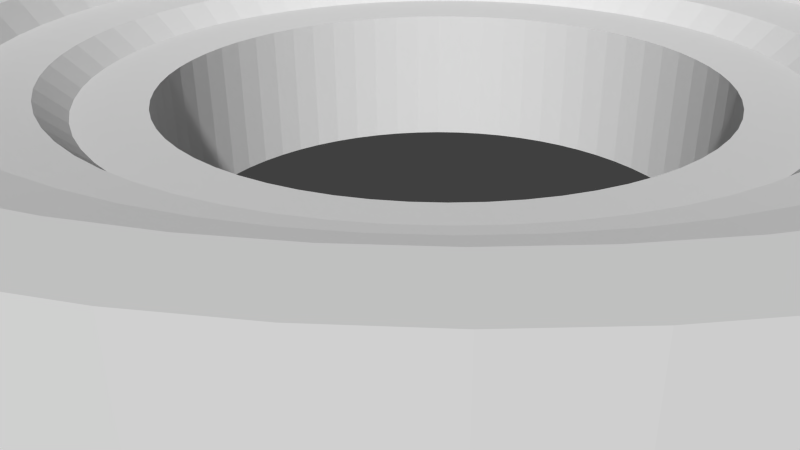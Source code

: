 # Source: Arena.blend  (saved by Blender 2.76.0; exported with 4.5.12 LTS)
import bpy
from mathutils import Matrix  # noqa: F401  (used for matrix-valued properties, if any)

bpy.ops.wm.read_factory_settings(use_empty=True)
scene = bpy.context.scene
scene.name = 'Scene'

# ---- collections
col_collection_1 = bpy.data.collections.new('Collection 1'); scene.collection.children.link(col_collection_1)

# ---- materials (node trees are filled in below, after node groups)
mat_material_001 = bpy.data.materials.new('Material.001')
mat_material_001.alpha_threshold = 0.0
mat_material_001.use_transparent_shadow = False
mat_material_001.roughness = 0.5

# ---- material node trees

# ---- world
world_world = bpy.data.worlds.new('World'); scene.world = world_world
world_world.color = (0.05088, 0.05088, 0.05088)
world_world.use_sun_shadow = False
world_world.sun_shadow_jitter_overblur = 0.0
world_world.cycles.sampling_method = 'MANUAL'
world_world.cycles.sample_map_resolution = 256

# ---- cameras
cam_camera = bpy.data.cameras.new('Camera')
cam_camera.clip_end = 100.0
cam_camera.lens = 35.0
cam_camera.sensor_width = 32.0
cam_camera.sensor_height = 18.0
cam_camera.ortho_scale = 7.314
cam_camera.dof.focus_distance = 0.0
cam_camera.dof.aperture_fstop = 128.0

# ---- meshes
me_circle_001 = bpy.data.meshes.new('Circle.001')
me_circle_001.from_pydata([(0.0, 1.0, 0.0), (-0.09802, 0.9952, 0.0), (-0.1951, 0.9808, 0.0), (-0.2903, 0.9569, 0.0), (-0.3827, 0.9239, 0.0), (-0.4714, 0.8819, 0.0), (-0.5556, 0.8315, 0.0), (-0.6344, 0.773, 0.0), (-0.7071, 0.7071, 0.0), (-0.773, 0.6344, 0.0), (-0.8315, 0.5556, 0.0), (-0.8819, 0.4714, 0.0), (-0.9239, 0.3827, 0.0), (-0.9569, 0.2903, 0.0), (-0.9808, 0.1951, 0.0), (-0.9952, 0.09802, 0.0), (-1.0, -1.629e-07, 0.0), (-0.9952, -0.09802, 0.0), (-0.9808, -0.1951, 0.0), (-0.9569, -0.2903, 0.0), (-0.9239, -0.3827, 0.0), (-0.8819, -0.4714, 0.0), (-0.8315, -0.5556, 0.0), (-0.773, -0.6344, 0.0), (-0.7071, -0.7071, 0.0), (-0.6344, -0.773, 0.0), (-0.5556, -0.8315, 0.0), (-0.4714, -0.8819, 0.0), (-0.3827, -0.9239, 0.0), (-0.2903, -0.9569, 0.0), (-0.1951, -0.9808, 0.0), (-0.09802, -0.9952, 0.0), (8.027e-07, -1.0, 0.0), (0.09802, -0.9952, 0.0), (0.1951, -0.9808, 0.0), (0.2903, -0.9569, 0.0), (0.3827, -0.9239, 0.0), (0.4714, -0.8819, 0.0), (0.5556, -0.8315, 0.0), (0.6344, -0.773, 0.0), (0.7071, -0.7071, 0.0), (0.773, -0.6344, 0.0), (0.8315, -0.5556, 0.0), (0.8819, -0.4714, 0.0), (0.9239, -0.3827, 0.0), (0.9569, -0.2903, 0.0), (0.9808, -0.1951, 0.0), (0.9952, -0.09802, 0.0), (1.0, -4.649e-07, 0.0), (0.9952, 0.09802, 0.0), (0.9808, 0.1951, 0.0), (0.9569, 0.2903, 0.0), (0.9239, 0.3827, 0.0), (0.8819, 0.4714, 0.0), (0.8315, 0.5556, 0.0), (0.773, 0.6344, 0.0), (0.7071, 0.7071, 0.0), (0.6344, 0.773, 0.0), (0.5556, 0.8315, 0.0), (0.4714, 0.8819, 0.0), (0.3827, 0.9239, 0.0), (0.2903, 0.9569, 0.0), (0.1951, 0.9808, 0.0), (0.09802, 0.9952, 0.0), (5.122e-08, 0.914, 0.0), (-0.08959, 0.9096, 0.0), (-0.1783, 0.8964, 0.0), (-0.2653, 0.8746, 0.0), (-0.3498, 0.8444, 0.0), (-0.4309, 0.8061, 0.0), (-0.5078, 0.76, 0.0), (-0.5798, 0.7065, 0.0), (-0.6463, 0.6463, 0.0), (-0.7065, 0.5798, 0.0), (-0.76, 0.5078, 0.0), (-0.8061, 0.4309, 0.0), (-0.8444, 0.3498, 0.0), (-0.8746, 0.2653, 0.0), (-0.8964, 0.1783, 0.0), (-0.9096, 0.08959, 0.0), (-0.914, -1.708e-07, 0.0), (-0.9096, -0.08959, 0.0), (-0.8964, -0.1783, 0.0), (-0.8746, -0.2653, 0.0), (-0.8444, -0.3498, 0.0), (-0.8061, -0.4309, 0.0), (-0.76, -0.5078, 0.0), (-0.7065, -0.5798, 0.0), (-0.6463, -0.6463, 0.0), (-0.5798, -0.7065, 0.0), (-0.5078, -0.76, 0.0), (-0.4309, -0.8061, 0.0), (-0.3498, -0.8444, 0.0), (-0.2653, -0.8746, 0.0), (-0.1783, -0.8964, 0.0), (-0.08959, -0.9096, 0.0), (7.849e-07, -0.914, 0.0), (0.08959, -0.9096, 0.0), (0.1783, -0.8964, 0.0), (0.2653, -0.8746, 0.0), (0.3498, -0.8444, 0.0), (0.4309, -0.8061, 0.0), (0.5078, -0.76, 0.0), (0.5798, -0.7065, 0.0), (0.6463, -0.6463, 0.0), (0.7065, -0.5798, 0.0), (0.76, -0.5078, 0.0), (0.8061, -0.4309, 0.0), (0.8444, -0.3498, 0.0), (0.8746, -0.2653, 0.0), (0.8964, -0.1783, 0.0), (0.9096, -0.08959, 0.0), (0.914, -4.468e-07, 0.0), (0.9096, 0.08959, 0.0), (0.8964, 0.1783, 0.0), (0.8746, 0.2653, 0.0), (0.8444, 0.3498, 0.0), (0.8061, 0.4309, 0.0), (0.76, 0.5078, 0.0), (0.7065, 0.5798, 0.0), (0.6463, 0.6463, 0.0), (0.5798, 0.7065, 0.0), (0.5078, 0.76, 0.0), (0.4309, 0.8061, 0.0), (0.3498, 0.8444, 0.0), (0.2653, 0.8746, 0.0), (0.1783, 0.8964, 0.0), (0.08959, 0.9096, 0.0), (0.0, 1.0, 0.4392), (-0.09802, 0.9952, 0.4392), (-0.1951, 0.9808, 0.4392), (-0.2903, 0.9569, 0.4392), (-0.3827, 0.9239, 0.4392), (-0.4714, 0.8819, 0.4392), (-0.5556, 0.8315, 0.4392), (-0.6344, 0.773, 0.4392), (-0.7071, 0.7071, 0.4392), (-0.773, 0.6344, 0.4392), (-0.8315, 0.5556, 0.4392), (-0.8819, 0.4714, 0.4392), (-0.9239, 0.3827, 0.4392), (-0.9569, 0.2903, 0.4392), (-0.9808, 0.1951, 0.4392), (-0.9952, 0.09802, 0.4392), (-1.0, -1.629e-07, 0.4392), (-0.9952, -0.09802, 0.4392), (-0.9808, -0.1951, 0.4392), (-0.9569, -0.2903, 0.4392), (-0.9239, -0.3827, 0.4392), (-0.8819, -0.4714, 0.4392), (-0.8315, -0.5556, 0.4392), (-0.773, -0.6344, 0.4392), (-0.7071, -0.7071, 0.4392), (-0.6344, -0.773, 0.4392), (-0.5556, -0.8315, 0.4392), (-0.4714, -0.8819, 0.4392), (-0.3827, -0.9239, 0.4392), (-0.2903, -0.9569, 0.4392), (-0.1951, -0.9808, 0.4392), (-0.09802, -0.9952, 0.4392), (8.027e-07, -1.0, 0.4392), (0.09802, -0.9952, 0.4392), (0.1951, -0.9808, 0.4392), (0.2903, -0.9569, 0.4392), (0.3827, -0.9239, 0.4392), (0.4714, -0.8819, 0.4392), (0.5556, -0.8315, 0.4392), (0.6344, -0.773, 0.4392), (0.7071, -0.7071, 0.4392), (0.773, -0.6344, 0.4392), (0.8315, -0.5556, 0.4392), (0.8819, -0.4714, 0.4392), (0.9239, -0.3827, 0.4392), (0.9569, -0.2903, 0.4392), (0.9808, -0.1951, 0.4392), (0.9952, -0.09802, 0.4392), (1.0, -4.649e-07, 0.4392), (0.9952, 0.09802, 0.4392), (0.9808, 0.1951, 0.4392), (0.9569, 0.2903, 0.4392), (0.9239, 0.3827, 0.4392), (0.8819, 0.4714, 0.4392), (0.8315, 0.5556, 0.4392), (0.773, 0.6344, 0.4392), (0.7071, 0.7071, 0.4392), (0.6344, 0.773, 0.4392), (0.5556, 0.8315, 0.4392), (0.4714, 0.8819, 0.4392), (0.3827, 0.9239, 0.4392), (0.2903, 0.9569, 0.4392), (0.1951, 0.9808, 0.4392), (0.09802, 0.9952, 0.4392), (5.122e-08, 0.914, 0.4392), (-0.08959, 0.9096, 0.4392), (-0.1783, 0.8964, 0.4392), (-0.2653, 0.8746, 0.4392), (-0.3498, 0.8444, 0.4392), (-0.4309, 0.8061, 0.4392), (-0.5078, 0.76, 0.4392), (-0.5798, 0.7065, 0.4392), (-0.6463, 0.6463, 0.4392), (-0.7065, 0.5798, 0.4392), (-0.76, 0.5078, 0.4392), (-0.8061, 0.4309, 0.4392), (-0.8444, 0.3498, 0.4392), (-0.8746, 0.2653, 0.4392), (-0.8964, 0.1783, 0.4392), (-0.9096, 0.08959, 0.4392), (-0.914, -1.708e-07, 0.4392), (-0.9096, -0.08959, 0.4392), (-0.8964, -0.1783, 0.4392), (-0.8746, -0.2653, 0.4392), (-0.8444, -0.3498, 0.4392), (-0.8061, -0.4309, 0.4392), (-0.76, -0.5078, 0.4392), (-0.7065, -0.5798, 0.4392), (-0.6463, -0.6463, 0.4392), (-0.5798, -0.7065, 0.4392), (-0.5078, -0.76, 0.4392), (-0.4309, -0.8061, 0.4392), (-0.3498, -0.8444, 0.4392), (-0.2653, -0.8746, 0.4392), (-0.1783, -0.8964, 0.4392), (-0.08959, -0.9096, 0.4392), (7.849e-07, -0.914, 0.4392), (0.08959, -0.9096, 0.4392), (0.1783, -0.8964, 0.4392), (0.2653, -0.8746, 0.4392), (0.3498, -0.8444, 0.4392), (0.4309, -0.8061, 0.4392), (0.5078, -0.76, 0.4392), (0.5798, -0.7065, 0.4392), (0.6463, -0.6463, 0.4392), (0.7065, -0.5798, 0.4392), (0.76, -0.5078, 0.4392), (0.8061, -0.4309, 0.4392), (0.8444, -0.3498, 0.4392), (0.8746, -0.2653, 0.4392), (0.8964, -0.1783, 0.4392), (0.9096, -0.08959, 0.4392), (0.914, -4.468e-07, 0.4392), (0.9096, 0.08959, 0.4392), (0.8964, 0.1783, 0.4392), (0.8746, 0.2653, 0.4392), (0.8444, 0.3498, 0.4392), (0.8061, 0.4309, 0.4392), (0.76, 0.5078, 0.4392), (0.7065, 0.5798, 0.4392), (0.6463, 0.6463, 0.4392), (0.5798, 0.7065, 0.4392), (0.5078, 0.76, 0.4392), (0.4309, 0.8061, 0.4392), (0.3498, 0.8444, 0.4392), (0.2653, 0.8746, 0.4392), (0.1783, 0.8964, 0.4392), (0.08959, 0.9096, 0.4392), (7.902e-08, 0.8681, -0.0006027), (-0.08509, 0.8639, -0.0006027), (-0.1694, 0.8514, -0.0006027), (-0.252, 0.8307, -0.0006027), (-0.3322, 0.802, -0.0006027), (-0.4092, 0.7656, -0.0006027), (-0.4823, 0.7218, -0.0006027), (-0.5507, 0.6711, -0.0006027), (-0.6139, 0.6139, -0.0006027), (-0.6711, 0.5507, -0.0006027), (-0.7218, 0.4823, -0.0006027), (-0.7656, 0.4092, -0.0006027), (-0.802, 0.3322, -0.0006027), (-0.8307, 0.252, -0.0006027), (-0.8514, 0.1694, -0.0006027), (-0.8639, 0.08509, -0.0006027), (-0.8681, -1.74e-07, -0.0006027), (-0.8639, -0.08509, -0.0006027), (-0.8514, -0.1694, -0.0006027), (-0.8307, -0.252, -0.0006027), (-0.802, -0.3322, -0.0006027), (-0.7656, -0.4092, -0.0006027), (-0.7218, -0.4823, -0.0006027), (-0.6711, -0.5507, -0.0006027), (-0.6139, -0.6139, -0.0006027), (-0.5507, -0.6711, -0.0006027), (-0.4823, -0.7218, -0.0006027), (-0.4092, -0.7656, -0.0006027), (-0.3322, -0.802, -0.0006027), (-0.252, -0.8307, -0.0006027), (-0.1694, -0.8514, -0.0006027), (-0.08509, -0.8639, -0.0006027), (7.758e-07, -0.8681, -0.0006027), (0.08509, -0.8639, -0.0006027), (0.1694, -0.8514, -0.0006027), (0.252, -0.8307, -0.0006027), (0.3322, -0.802, -0.0006027), (0.4092, -0.7656, -0.0006027), (0.4823, -0.7218, -0.0006027), (0.5507, -0.6711, -0.0006027), (0.6139, -0.6139, -0.0006027), (0.6711, -0.5507, -0.0006027), (0.7218, -0.4823, -0.0006027), (0.7656, -0.4092, -0.0006027), (0.802, -0.3322, -0.0006027), (0.8307, -0.252, -0.0006027), (0.8514, -0.1694, -0.0006027), (0.8639, -0.08509, -0.0006027), (0.8681, -4.362e-07, -0.0006027), (0.8639, 0.08509, -0.0006027), (0.8514, 0.1694, -0.0006027), (0.8307, 0.252, -0.0006027), (0.802, 0.3322, -0.0006027), (0.7656, 0.4092, -0.0006027), (0.7218, 0.4823, -0.0006027), (0.6711, 0.5507, -0.0006027), (0.6139, 0.6139, -0.0006027), (0.5507, 0.6711, -0.0006027), (0.4823, 0.7218, -0.0006027), (0.4092, 0.7656, -0.0006027), (0.3322, 0.802, -0.0006027), (0.252, 0.8307, -0.0006027), (0.1694, 0.8514, -0.0006027), (0.08509, 0.8639, -0.0006027), (7.902e-08, 0.8681, 0.3847), (-0.08509, 0.8639, 0.3847), (-0.1694, 0.8514, 0.3847), (-0.252, 0.8307, 0.3847), (-0.3322, 0.802, 0.3847), (-0.4092, 0.7656, 0.3847), (-0.4823, 0.7218, 0.3847), (-0.5507, 0.6711, 0.3847), (-0.6139, 0.6139, 0.3847), (-0.6711, 0.5507, 0.3847), (-0.7218, 0.4823, 0.3847), (-0.7656, 0.4092, 0.3847), (-0.802, 0.3322, 0.3847), (-0.8307, 0.252, 0.3847), (-0.8514, 0.1694, 0.3847), (-0.8639, 0.08509, 0.3847), (-0.8681, -1.74e-07, 0.3847), (-0.8639, -0.08509, 0.3847), (-0.8514, -0.1694, 0.3847), (-0.8307, -0.252, 0.3847), (-0.802, -0.3322, 0.3847), (-0.7656, -0.4092, 0.3847), (-0.7218, -0.4823, 0.3847), (-0.6711, -0.5507, 0.3847), (-0.6139, -0.6139, 0.3847), (-0.5507, -0.6711, 0.3847), (-0.4823, -0.7218, 0.3847), (-0.4092, -0.7656, 0.3847), (-0.3322, -0.802, 0.3847), (-0.252, -0.8307, 0.3847), (-0.1694, -0.8514, 0.3847), (-0.08509, -0.8639, 0.3847), (7.758e-07, -0.8681, 0.3847), (0.08509, -0.8639, 0.3847), (0.1694, -0.8514, 0.3847), (0.252, -0.8307, 0.3847), (0.3322, -0.802, 0.3847), (0.4092, -0.7656, 0.3847), (0.4823, -0.7218, 0.3847), (0.5507, -0.6711, 0.3847), (0.6139, -0.6139, 0.3847), (0.6711, -0.5507, 0.3847), (0.7218, -0.4823, 0.3847), (0.7656, -0.4092, 0.3847), (0.802, -0.3322, 0.3847), (0.8307, -0.252, 0.3847), (0.8514, -0.1694, 0.3847), (0.8639, -0.08509, 0.3847), (0.8681, -4.362e-07, 0.3847), (0.8639, 0.08509, 0.3847), (0.8514, 0.1694, 0.3847), (0.8307, 0.252, 0.3847), (0.802, 0.3322, 0.3847), (0.7656, 0.4092, 0.3847), (0.7218, 0.4823, 0.3847), (0.6711, 0.5507, 0.3847), (0.6139, 0.6139, 0.3847), (0.5507, 0.6711, 0.3847), (0.4823, 0.7218, 0.3847), (0.4092, 0.7656, 0.3847), (0.3322, 0.802, 0.3847), (0.252, 0.8307, 0.3847), (0.1694, 0.8514, 0.3847), (0.08509, 0.8639, 0.3847), (1.516e-07, 0.7484, -0.0006068), (-0.07335, 0.7447, -0.0006068), (-0.146, 0.734, -0.0006068), (-0.2172, 0.7161, -0.0006068), (-0.2864, 0.6914, -0.0006068), (-0.3528, 0.66, -0.0006068), (-0.4158, 0.6222, -0.0006068), (-0.4747, 0.5785, -0.0006068), (-0.5292, 0.5292, -0.0006068), (-0.5785, 0.4747, -0.0006068), (-0.6222, 0.4158, -0.0006068), (-0.66, 0.3528, -0.0006068), (-0.6914, 0.2864, -0.0006068), (-0.7161, 0.2172, -0.0006068), (-0.734, 0.146, -0.0006068), (-0.7447, 0.07335, -0.0006068), (-0.7484, -1.824e-07, -0.0006068), (-0.7447, -0.07335, -0.0006068), (-0.734, -0.146, -0.0006068), (-0.7161, -0.2172, -0.0006068), (-0.6914, -0.2864, -0.0006068), (-0.66, -0.3528, -0.0006068), (-0.6222, -0.4158, -0.0006068), (-0.5785, -0.4747, -0.0006068), (-0.5292, -0.5292, -0.0006068), (-0.4747, -0.5785, -0.0006068), (-0.4158, -0.6222, -0.0006068), (-0.3528, -0.66, -0.0006068), (-0.2864, -0.6914, -0.0006068), (-0.2172, -0.7161, -0.0006068), (-0.146, -0.734, -0.0006068), (-0.07335, -0.7447, -0.0006068), (7.523e-07, -0.7484, -0.0006068), (0.07335, -0.7447, -0.0006068), (0.146, -0.734, -0.0006068), (0.2172, -0.7161, -0.0006068), (0.2864, -0.6914, -0.0006068), (0.3528, -0.66, -0.0006068), (0.4158, -0.6222, -0.0006068), (0.4747, -0.5785, -0.0006068), (0.5292, -0.5292, -0.0006068), (0.5785, -0.4747, -0.0006068), (0.6222, -0.4158, -0.0006068), (0.66, -0.3528, -0.0006068), (0.6914, -0.2864, -0.0006068), (0.7161, -0.2172, -0.0006068), (0.734, -0.146, -0.0006068), (0.7447, -0.07335, -0.0006068), (0.7484, -4.084e-07, -0.0006068), (0.7447, 0.07335, -0.0006068), (0.734, 0.146, -0.0006068), (0.7161, 0.2172, -0.0006068), (0.6914, 0.2864, -0.0006068), (0.66, 0.3528, -0.0006068), (0.6222, 0.4158, -0.0006068), (0.5785, 0.4747, -0.0006068), (0.5292, 0.5292, -0.0006068), (0.4748, 0.5785, -0.0006068), (0.4158, 0.6222, -0.0006068), (0.3528, 0.66, -0.0006068), (0.2864, 0.6914, -0.0006068), (0.2172, 0.7161, -0.0006068), (0.146, 0.734, -0.0006068), (0.07335, 0.7447, -0.0006068), (1.516e-07, 0.7484, 0.3619), (-0.07335, 0.7447, 0.3619), (-0.146, 0.734, 0.3619), (-0.2172, 0.7161, 0.3619), (-0.2864, 0.6914, 0.3619), (-0.3528, 0.66, 0.3619), (-0.4158, 0.6222, 0.3619), (-0.4747, 0.5785, 0.3619), (-0.5292, 0.5292, 0.3619), (-0.5785, 0.4747, 0.3619), (-0.6222, 0.4158, 0.3619), (-0.66, 0.3528, 0.3619), (-0.6914, 0.2864, 0.3619), (-0.7161, 0.2172, 0.3619), (-0.734, 0.146, 0.3619), (-0.7447, 0.07335, 0.3619), (-0.7484, -1.824e-07, 0.3619), (-0.7447, -0.07335, 0.3619), (-0.734, -0.146, 0.3619), (-0.7161, -0.2172, 0.3619), (-0.6914, -0.2864, 0.3619), (-0.66, -0.3528, 0.3619), (-0.6222, -0.4158, 0.3619), (-0.5785, -0.4747, 0.3619), (-0.5292, -0.5292, 0.3619), (-0.4747, -0.5785, 0.3619), (-0.4158, -0.6222, 0.3619), (-0.3528, -0.66, 0.3619), (-0.2864, -0.6914, 0.3619), (-0.2172, -0.7161, 0.3619), (-0.146, -0.734, 0.3619), (-0.07335, -0.7447, 0.3619), (7.523e-07, -0.7484, 0.3619), (0.07335, -0.7447, 0.3619), (0.146, -0.734, 0.3619), (0.2172, -0.7161, 0.3619), (0.2864, -0.6914, 0.3619), (0.3528, -0.66, 0.3619), (0.4158, -0.6222, 0.3619), (0.4747, -0.5785, 0.3619), (0.5292, -0.5292, 0.3619), (0.5785, -0.4747, 0.3619), (0.6222, -0.4158, 0.3619), (0.66, -0.3528, 0.3619), (0.6914, -0.2864, 0.3619), (0.7161, -0.2172, 0.3619), (0.734, -0.146, 0.3619), (0.7447, -0.07335, 0.3619), (0.7484, -4.084e-07, 0.3619), (0.7447, 0.07335, 0.3619), (0.734, 0.146, 0.3619), (0.7161, 0.2172, 0.3619), (0.6914, 0.2864, 0.3619), (0.66, 0.3528, 0.3619), (0.6222, 0.4158, 0.3619), (0.5785, 0.4747, 0.3619), (0.5292, 0.5292, 0.3619), (0.4748, 0.5785, 0.3619), (0.4158, 0.6222, 0.3619), (0.3528, 0.66, 0.3619), (0.2864, 0.6914, 0.3619), (0.2172, 0.7161, 0.3619), (0.146, 0.734, 0.3619), (0.07335, 0.7447, 0.3619), (1.727e-07, 0.7112, 0.0003966), (-0.06971, 0.7078, 0.0003966), (-0.1388, 0.6976, 0.0003966), (-0.2065, 0.6806, 0.0003966), (-0.2722, 0.6571, 0.0003966), (-0.3353, 0.6273, 0.0003966), (-0.3951, 0.5914, 0.0003966), (-0.4512, 0.5498, 0.0003966), (-0.5029, 0.5029, 0.0003966), (-0.5498, 0.4512, 0.0003966), (-0.5914, 0.3951, 0.0003966), (-0.6273, 0.3353, 0.0003966), (-0.6571, 0.2722, 0.0003966), (-0.6806, 0.2065, 0.0003966), (-0.6976, 0.1388, 0.0003966), (-0.7078, 0.06971, 0.0003966), (-0.7112, -1.853e-07, 0.0003966), (-0.7078, -0.06971, 0.0003966), (-0.6976, -0.1388, 0.0003966), (-0.6806, -0.2065, 0.0003966), (-0.6571, -0.2722, 0.0003966), (-0.6273, -0.3353, 0.0003966), (-0.5914, -0.3951, 0.0003966), (-0.5498, -0.4512, 0.0003966), (-0.5029, -0.5029, 0.0003966), (-0.4512, -0.5498, 0.0003966), (-0.3951, -0.5914, 0.0003966), (-0.3353, -0.6273, 0.0003966), (-0.2722, -0.6571, 0.0003966), (-0.2065, -0.6806, 0.0003966), (-0.1388, -0.6976, 0.0003966), (-0.06971, -0.7078, 0.0003966), (7.436e-07, -0.7113, 0.0003966), (0.06972, -0.7078, 0.0003966), (0.1388, -0.6976, 0.0003966), (0.2065, -0.6806, 0.0003966), (0.2722, -0.6571, 0.0003966), (0.3353, -0.6273, 0.0003966), (0.3952, -0.5914, 0.0003966), (0.4512, -0.5498, 0.0003966), (0.5029, -0.5029, 0.0003966), (0.5498, -0.4512, 0.0003966), (0.5914, -0.3951, 0.0003966), (0.6273, -0.3353, 0.0003966), (0.6571, -0.2722, 0.0003966), (0.6806, -0.2065, 0.0003966), (0.6976, -0.1388, 0.0003966), (0.7078, -0.06971, 0.0003966), (0.7113, -4.001e-07, 0.0003966), (0.7078, 0.06971, 0.0003966), (0.6976, 0.1388, 0.0003966), (0.6806, 0.2065, 0.0003966), (0.6571, 0.2722, 0.0003966), (0.6273, 0.3353, 0.0003966), (0.5914, 0.3951, 0.0003966), (0.5498, 0.4512, 0.0003966), (0.5029, 0.5029, 0.0003966), (0.4512, 0.5498, 0.0003966), (0.3952, 0.5914, 0.0003966), (0.3353, 0.6273, 0.0003966), (0.2722, 0.6571, 0.0003966), (0.2065, 0.6806, 0.0003966), (0.1388, 0.6976, 0.0003966), (0.06972, 0.7078, 0.0003966), (1.727e-07, 0.7112, 0.315), (-0.06971, 0.7078, 0.315), (-0.1388, 0.6976, 0.315), (-0.2065, 0.6806, 0.315), (-0.2722, 0.6571, 0.315), (-0.3353, 0.6273, 0.315), (-0.3951, 0.5914, 0.315), (-0.4512, 0.5498, 0.315), (-0.5029, 0.5029, 0.315), (-0.5498, 0.4512, 0.315), (-0.5914, 0.3951, 0.315), (-0.6273, 0.3353, 0.315), (-0.6571, 0.2722, 0.315), (-0.6806, 0.2065, 0.315), (-0.6976, 0.1388, 0.315), (-0.7078, 0.06971, 0.315), (-0.7112, -1.853e-07, 0.315), (-0.7078, -0.06971, 0.315), (-0.6976, -0.1388, 0.315), (-0.6806, -0.2065, 0.315), (-0.6571, -0.2722, 0.315), (-0.6273, -0.3353, 0.315), (-0.5914, -0.3951, 0.315), (-0.5498, -0.4512, 0.315), (-0.5029, -0.5029, 0.315), (-0.4512, -0.5498, 0.315), (-0.3951, -0.5914, 0.315), (-0.3353, -0.6273, 0.315), (-0.2722, -0.6571, 0.315), (-0.2065, -0.6806, 0.315), (-0.1388, -0.6976, 0.315), (-0.06971, -0.7078, 0.315), (7.436e-07, -0.7113, 0.315), (0.06972, -0.7078, 0.315), (0.1388, -0.6976, 0.315), (0.2065, -0.6806, 0.315), (0.2722, -0.6571, 0.315), (0.3353, -0.6273, 0.315), (0.3952, -0.5914, 0.315), (0.4512, -0.5498, 0.315), (0.5029, -0.5029, 0.315), (0.5498, -0.4512, 0.315), (0.5914, -0.3951, 0.315), (0.6273, -0.3353, 0.315), (0.6571, -0.2722, 0.315), (0.6806, -0.2065, 0.315), (0.6976, -0.1388, 0.315), (0.7078, -0.06971, 0.315), (0.7113, -4.001e-07, 0.315), (0.7078, 0.06971, 0.315), (0.6976, 0.1388, 0.315), (0.6806, 0.2065, 0.315), (0.6571, 0.2722, 0.315), (0.6273, 0.3353, 0.315), (0.5914, 0.3951, 0.315), (0.5498, 0.4512, 0.315), (0.5029, 0.5029, 0.315), (0.4512, 0.5498, 0.315), (0.3952, 0.5914, 0.315), (0.3353, 0.6273, 0.315), (0.2722, 0.6571, 0.315), (0.2065, 0.6806, 0.315), (0.1388, 0.6976, 0.315), (0.06972, 0.7078, 0.315), (2.244e-07, 0.6102, 4.464e-05), (-0.05981, 0.6073, 4.464e-05), (-0.119, 0.5985, 4.464e-05), (-0.1771, 0.584, 4.464e-05), (-0.2335, 0.5638, 4.464e-05), (-0.2877, 0.5382, 4.464e-05), (-0.339, 0.5074, 4.464e-05), (-0.3871, 0.4717, 4.464e-05), (-0.4315, 0.4315, 4.464e-05), (-0.4717, 0.3871, 4.464e-05), (-0.5074, 0.339, 4.464e-05), (-0.5382, 0.2877, 4.464e-05), (-0.5638, 0.2335, 4.464e-05), (-0.584, 0.1771, 4.464e-05), (-0.5985, 0.119, 4.464e-05), (-0.6073, 0.05981, 4.464e-05), (-0.6102, -1.946e-07, 4.464e-05), (-0.6073, -0.05981, 4.464e-05), (-0.5985, -0.119, 4.464e-05), (-0.584, -0.1771, 4.464e-05), (-0.5638, -0.2335, 4.464e-05), (-0.5382, -0.2877, 4.464e-05), (-0.5074, -0.339, 4.464e-05), (-0.4717, -0.3871, 4.464e-05), (-0.4315, -0.4315, 4.464e-05), (-0.3871, -0.4717, 4.464e-05), (-0.339, -0.5074, 4.464e-05), (-0.2877, -0.5382, 4.464e-05), (-0.2335, -0.5638, 4.464e-05), (-0.1771, -0.584, 4.464e-05), (-0.119, -0.5985, 4.464e-05), (-0.05981, -0.6073, 4.464e-05), (7.142e-07, -0.6102, 4.464e-05), (0.05981, -0.6073, 4.464e-05), (0.1191, -0.5985, 4.464e-05), (0.1771, -0.584, 4.464e-05), (0.2335, -0.5638, 4.464e-05), (0.2877, -0.5382, 4.464e-05), (0.339, -0.5074, 4.464e-05), (0.3871, -0.4717, 4.464e-05), (0.4315, -0.4315, 4.464e-05), (0.4717, -0.3871, 4.464e-05), (0.5074, -0.339, 4.464e-05), (0.5382, -0.2877, 4.464e-05), (0.5638, -0.2335, 4.464e-05), (0.584, -0.1771, 4.464e-05), (0.5985, -0.119, 4.464e-05), (0.6073, -0.05981, 4.464e-05), (0.6102, -3.789e-07, 4.464e-05), (0.6073, 0.05981, 4.464e-05), (0.5985, 0.119, 4.464e-05), (0.584, 0.1771, 4.464e-05), (0.5638, 0.2335, 4.464e-05), (0.5382, 0.2877, 4.464e-05), (0.5074, 0.339, 4.464e-05), (0.4717, 0.3871, 4.464e-05), (0.4315, 0.4315, 4.464e-05), (0.3871, 0.4717, 4.464e-05), (0.339, 0.5074, 4.464e-05), (0.2877, 0.5382, 4.464e-05), (0.2335, 0.5638, 4.464e-05), (0.1771, 0.584, 4.464e-05), (0.1191, 0.5985, 4.464e-05), (0.05982, 0.6073, 4.464e-05), (2.244e-07, 0.6102, 0.3015), (-0.05981, 0.6073, 0.3015), (-0.119, 0.5985, 0.3015), (-0.1771, 0.584, 0.3015), (-0.2335, 0.5638, 0.3015), (-0.2877, 0.5382, 0.3015), (-0.339, 0.5074, 0.3015), (-0.3871, 0.4717, 0.3015), (-0.4315, 0.4315, 0.3015), (-0.4717, 0.3871, 0.3015), (-0.5074, 0.339, 0.3015), (-0.5382, 0.2877, 0.3015), (-0.5638, 0.2335, 0.3015), (-0.584, 0.1771, 0.3015), (-0.5985, 0.119, 0.3015), (-0.6073, 0.05981, 0.3015), (-0.6102, -1.946e-07, 0.3015), (-0.6073, -0.05981, 0.3015), (-0.5985, -0.119, 0.3015), (-0.584, -0.1771, 0.3015), (-0.5638, -0.2335, 0.3015), (-0.5382, -0.2877, 0.3015), (-0.5074, -0.339, 0.3015), (-0.4717, -0.3871, 0.3015), (-0.4315, -0.4315, 0.3015), (-0.3871, -0.4717, 0.3015), (-0.339, -0.5074, 0.3015), (-0.2877, -0.5382, 0.3015), (-0.2335, -0.5638, 0.3015), (-0.1771, -0.584, 0.3015), (-0.119, -0.5985, 0.3015), (-0.05981, -0.6073, 0.3015), (7.142e-07, -0.6102, 0.3015), (0.05981, -0.6073, 0.3015), (0.1191, -0.5985, 0.3015), (0.1771, -0.584, 0.3015), (0.2335, -0.5638, 0.3015), (0.2877, -0.5382, 0.3015), (0.339, -0.5074, 0.3015), (0.3871, -0.4717, 0.3015), (0.4315, -0.4315, 0.3015), (0.4717, -0.3871, 0.3015), (0.5074, -0.339, 0.3015), (0.5382, -0.2877, 0.3015), (0.5638, -0.2335, 0.3015), (0.584, -0.1771, 0.3015), (0.5985, -0.119, 0.3015), (0.6073, -0.05981, 0.3015), (0.6102, -3.789e-07, 0.3015), (0.6073, 0.05981, 0.3015), (0.5985, 0.119, 0.3015), (0.584, 0.1771, 0.3015), (0.5638, 0.2335, 0.3015), (0.5382, 0.2877, 0.3015), (0.5074, 0.339, 0.3015), (0.4717, 0.3871, 0.3015), (0.4315, 0.4315, 0.3015), (0.3871, 0.4717, 0.3015), (0.339, 0.5074, 0.3015), (0.2877, 0.5382, 0.3015), (0.2335, 0.5638, 0.3015), (0.1771, 0.584, 0.3015), (0.1191, 0.5985, 0.3015), (0.05982, 0.6073, 0.3015), (2.496e-07, 0.5676, 0.0008416), (-0.05563, 0.5649, 0.0008416), (-0.1107, 0.5567, 0.0008416), (-0.1648, 0.5432, 0.0008416), (-0.2172, 0.5244, 0.0008416), (-0.2676, 0.5006, 0.0008416), (-0.3153, 0.4719, 0.0008416), (-0.3601, 0.4388, 0.0008416), (-0.4014, 0.4014, 0.0008416), (-0.4388, 0.3601, 0.0008416), (-0.4719, 0.3153, 0.0008416), (-0.5006, 0.2676, 0.0008416), (-0.5244, 0.2172, 0.0008416), (-0.5432, 0.1648, 0.0008416), (-0.5567, 0.1107, 0.0008416), (-0.5649, 0.05563, 0.0008416), (-0.5676, -1.977e-07, 0.0008416), (-0.5649, -0.05563, 0.0008416), (-0.5567, -0.1107, 0.0008416), (-0.5432, -0.1648, 0.0008416), (-0.5244, -0.2172, 0.0008416), (-0.5006, -0.2676, 0.0008416), (-0.4719, -0.3153, 0.0008416), (-0.4388, -0.3601, 0.0008416), (-0.4014, -0.4014, 0.0008416), (-0.3601, -0.4388, 0.0008416), (-0.3153, -0.4719, 0.0008416), (-0.2676, -0.5006, 0.0008416), (-0.2172, -0.5244, 0.0008416), (-0.1648, -0.5432, 0.0008416), (-0.1107, -0.5567, 0.0008416), (-0.05563, -0.5649, 0.0008416), (7.052e-07, -0.5676, 0.0008416), (0.05564, -0.5649, 0.0008416), (0.1107, -0.5567, 0.0008416), (0.1648, -0.5432, 0.0008416), (0.2172, -0.5244, 0.0008416), (0.2676, -0.5006, 0.0008416), (0.3153, -0.4719, 0.0008416), (0.3601, -0.4388, 0.0008416), (0.4014, -0.4014, 0.0008416), (0.4388, -0.3601, 0.0008416), (0.4719, -0.3153, 0.0008416), (0.5006, -0.2676, 0.0008416), (0.5244, -0.2172, 0.0008416), (0.5432, -0.1648, 0.0008416), (0.5567, -0.1107, 0.0008416), (0.5649, -0.05563, 0.0008416), (0.5676, -3.691e-07, 0.0008416), (0.5649, 0.05563, 0.0008416), (0.5567, 0.1107, 0.0008416), (0.5432, 0.1648, 0.0008416), (0.5244, 0.2172, 0.0008416), (0.5006, 0.2676, 0.0008416), (0.4719, 0.3153, 0.0008416), (0.4388, 0.3601, 0.0008416), (0.4014, 0.4014, 0.0008416), (0.3601, 0.4388, 0.0008416), (0.3153, 0.4719, 0.0008416), (0.2676, 0.5006, 0.0008416), (0.2172, 0.5244, 0.0008416), (0.1648, 0.5432, 0.0008416), (0.1107, 0.5567, 0.0008416), (0.05564, 0.5649, 0.0008416), (2.496e-07, 0.5676, 0.2627), (-0.05563, 0.5649, 0.2627), (-0.1107, 0.5567, 0.2627), (-0.1648, 0.5432, 0.2627), (-0.2172, 0.5244, 0.2627), (-0.2676, 0.5006, 0.2627), (-0.3153, 0.4719, 0.2627), (-0.3601, 0.4388, 0.2627), (-0.4014, 0.4014, 0.2627), (-0.4388, 0.3601, 0.2627), (-0.4719, 0.3153, 0.2627), (-0.5006, 0.2676, 0.2627), (-0.5244, 0.2172, 0.2627), (-0.5432, 0.1648, 0.2627), (-0.5567, 0.1107, 0.2627), (-0.5649, 0.05563, 0.2627), (-0.5676, -1.977e-07, 0.2627), (-0.5649, -0.05563, 0.2627), (-0.5567, -0.1107, 0.2627), (-0.5432, -0.1648, 0.2627), (-0.5244, -0.2172, 0.2627), (-0.5006, -0.2676, 0.2627), (-0.4719, -0.3153, 0.2627), (-0.4388, -0.3601, 0.2627), (-0.4014, -0.4014, 0.2627), (-0.3601, -0.4388, 0.2627), (-0.3153, -0.4719, 0.2627), (-0.2676, -0.5006, 0.2627), (-0.2172, -0.5244, 0.2627), (-0.1648, -0.5432, 0.2627), (-0.1107, -0.5567, 0.2627), (-0.05563, -0.5649, 0.2627), (7.052e-07, -0.5676, 0.2627), (0.05564, -0.5649, 0.2627), (0.1107, -0.5567, 0.2627), (0.1648, -0.5432, 0.2627), (0.2172, -0.5244, 0.2627), (0.2676, -0.5006, 0.2627), (0.3153, -0.4719, 0.2627), (0.3601, -0.4388, 0.2627), (0.4014, -0.4014, 0.2627), (0.4388, -0.3601, 0.2627), (0.4719, -0.3153, 0.2627), (0.5006, -0.2676, 0.2627), (0.5244, -0.2172, 0.2627), (0.5432, -0.1648, 0.2627), (0.5567, -0.1107, 0.2627), (0.5649, -0.05563, 0.2627), (0.5676, -3.691e-07, 0.2627), (0.5649, 0.05563, 0.2627), (0.5567, 0.1107, 0.2627), (0.5432, 0.1648, 0.2627), (0.5244, 0.2172, 0.2627), (0.5006, 0.2676, 0.2627), (0.4719, 0.3153, 0.2627), (0.4388, 0.3601, 0.2627), (0.4014, 0.4014, 0.2627), (0.3601, 0.4388, 0.2627), (0.3153, 0.4719, 0.2627), (0.2676, 0.5006, 0.2627), (0.2172, 0.5244, 0.2627), (0.1648, 0.5432, 0.2627), (0.1107, 0.5567, 0.2627), (0.05564, 0.5649, 0.2627), (3.193e-07, 0.4568, -0.0004818), (-0.04477, 0.4546, -0.0004818), (-0.08912, 0.448, -0.0004818), (-0.1326, 0.4371, -0.0004818), (-0.1748, 0.422, -0.0004818), (-0.2153, 0.4029, -0.0004818), (-0.2538, 0.3798, -0.0004818), (-0.2898, 0.3531, -0.0004818), (-0.323, 0.323, -0.0004818), (-0.3531, 0.2898, -0.0004818), (-0.3798, 0.2538, -0.0004818), (-0.4029, 0.2153, -0.0004818), (-0.422, 0.1748, -0.0004818), (-0.4371, 0.1326, -0.0004818), (-0.448, 0.08912, -0.0004818), (-0.4546, 0.04477, -0.0004818), (-0.4568, -2.073e-07, -0.0004818), (-0.4546, -0.04477, -0.0004818), (-0.448, -0.08912, -0.0004818), (-0.4371, -0.1326, -0.0004818), (-0.422, -0.1748, -0.0004818), (-0.4029, -0.2153, -0.0004818), (-0.3798, -0.2538, -0.0004818), (-0.3531, -0.2898, -0.0004818), (-0.323, -0.323, -0.0004818), (-0.2898, -0.3531, -0.0004818), (-0.2538, -0.3798, -0.0004818), (-0.2153, -0.4029, -0.0004818), (-0.1748, -0.422, -0.0004818), (-0.1326, -0.4371, -0.0004818), (-0.08912, -0.448, -0.0004818), (-0.04477, -0.4546, -0.0004818), (6.859e-07, -0.4568, -0.0004818), (0.04478, -0.4546, -0.0004818), (0.08912, -0.448, -0.0004818), (0.1326, -0.4371, -0.0004818), (0.1748, -0.422, -0.0004818), (0.2153, -0.4029, -0.0004818), (0.2538, -0.3798, -0.0004818), (0.2898, -0.3531, -0.0004818), (0.323, -0.323, -0.0004818), (0.3531, -0.2898, -0.0004818), (0.3798, -0.2538, -0.0004818), (0.4029, -0.2153, -0.0004818), (0.422, -0.1748, -0.0004818), (0.4371, -0.1326, -0.0004818), (0.448, -0.08912, -0.0004818), (0.4546, -0.04477, -0.0004818), (0.4568, -3.452e-07, -0.0004818), (0.4546, 0.04477, -0.0004818), (0.448, 0.08912, -0.0004818), (0.4371, 0.1326, -0.0004818), (0.422, 0.1748, -0.0004818), (0.4029, 0.2153, -0.0004818), (0.3798, 0.2538, -0.0004818), (0.3531, 0.2898, -0.0004818), (0.323, 0.323, -0.0004818), (0.2898, 0.3531, -0.0004818), (0.2538, 0.3798, -0.0004818), (0.2153, 0.4029, -0.0004818), (0.1748, 0.422, -0.0004818), (0.1326, 0.4371, -0.0004818), (0.08912, 0.448, -0.0004818), (0.04478, 0.4546, -0.0004818), (3.193e-07, 0.4568, 0.2543), (-0.04477, 0.4546, 0.2543), (-0.08912, 0.448, 0.2543), (-0.1326, 0.4371, 0.2543), (-0.1748, 0.422, 0.2543), (-0.2153, 0.4029, 0.2543), (-0.2538, 0.3798, 0.2543), (-0.2898, 0.3531, 0.2543), (-0.323, 0.323, 0.2543), (-0.3531, 0.2898, 0.2543), (-0.3798, 0.2538, 0.2543), (-0.4029, 0.2153, 0.2543), (-0.422, 0.1748, 0.2543), (-0.4371, 0.1326, 0.2543), (-0.448, 0.08912, 0.2543), (-0.4546, 0.04477, 0.2543), (-0.4568, -2.073e-07, 0.2543), (-0.4546, -0.04477, 0.2543), (-0.448, -0.08912, 0.2543), (-0.4371, -0.1326, 0.2543), (-0.422, -0.1748, 0.2543), (-0.4029, -0.2153, 0.2543), (-0.3798, -0.2538, 0.2543), (-0.3531, -0.2898, 0.2543), (-0.323, -0.323, 0.2543), (-0.2898, -0.3531, 0.2543), (-0.2538, -0.3798, 0.2543), (-0.2153, -0.4029, 0.2543), (-0.1748, -0.422, 0.2543), (-0.1326, -0.4371, 0.2543), (-0.08912, -0.448, 0.2543), (-0.04477, -0.4546, 0.2543), (6.859e-07, -0.4568, 0.2543), (0.04478, -0.4546, 0.2543), (0.08912, -0.448, 0.2543), (0.1326, -0.4371, 0.2543), (0.1748, -0.422, 0.2543), (0.2153, -0.4029, 0.2543), (0.2538, -0.3798, 0.2543), (0.2898, -0.3531, 0.2543), (0.323, -0.323, 0.2543), (0.3531, -0.2898, 0.2543), (0.3798, -0.2538, 0.2543), (0.4029, -0.2153, 0.2543), (0.422, -0.1748, 0.2543), (0.4371, -0.1326, 0.2543), (0.448, -0.08912, 0.2543), (0.4546, -0.04477, 0.2543), (0.4568, -3.452e-07, 0.2543), (0.4546, 0.04477, 0.2543), (0.448, 0.08912, 0.2543), (0.4371, 0.1326, 0.2543), (0.422, 0.1748, 0.2543), (0.4029, 0.2153, 0.2543), (0.3798, 0.2538, 0.2543), (0.3531, 0.2898, 0.2543), (0.323, 0.323, 0.2543), (0.2898, 0.3531, 0.2543), (0.2538, 0.3798, 0.2543), (0.2153, 0.4029, 0.2543), (0.1748, 0.422, 0.2543), (0.1326, 0.4371, 0.2543), (0.08912, 0.448, 0.2543), (0.04478, 0.4546, 0.2543)], [], [(44, 43, 107, 108), (18, 17, 81, 82), (45, 44, 108, 109), (19, 18, 82, 83), (46, 45, 109, 110), (20, 19, 83, 84), (47, 46, 110, 111), (21, 20, 84, 85), (48, 47, 111, 112), (22, 21, 85, 86), (49, 48, 112, 113), (23, 22, 86, 87), (50, 49, 113, 114), (24, 23, 87, 88), (51, 50, 114, 115), (25, 24, 88, 89), (52, 51, 115, 116), (26, 25, 89, 90), (53, 52, 116, 117), (27, 26, 90, 91), (1, 0, 64, 65), (54, 53, 117, 118), (28, 27, 91, 92), (2, 1, 65, 66), (55, 54, 118, 119), (29, 28, 92, 93), (3, 2, 66, 67), (56, 55, 119, 120), (30, 29, 93, 94), (4, 3, 67, 68), (57, 56, 120, 121), (31, 30, 94, 95), (5, 4, 68, 69), (58, 57, 121, 122), (32, 31, 95, 96), (6, 5, 69, 70), (59, 58, 122, 123), (33, 32, 96, 97), (7, 6, 70, 71), (60, 59, 123, 124), (34, 33, 97, 98), (8, 7, 71, 72), (61, 60, 124, 125), (35, 34, 98, 99), (9, 8, 72, 73), (62, 61, 125, 126), (36, 35, 99, 100), (10, 9, 73, 74), (63, 62, 126, 127), (37, 36, 100, 101), (11, 10, 74, 75), (0, 63, 127, 64), (38, 37, 101, 102), (12, 11, 75, 76), (39, 38, 102, 103), (13, 12, 76, 77), (40, 39, 103, 104), (14, 13, 77, 78), (41, 40, 104, 105), (15, 14, 78, 79), (42, 41, 105, 106), (16, 15, 79, 80), (43, 42, 106, 107), (17, 16, 80, 81), (172, 236, 235, 171), (146, 210, 209, 145), (173, 237, 236, 172), (147, 211, 210, 146), (174, 238, 237, 173), (148, 212, 211, 147), (175, 239, 238, 174), (149, 213, 212, 148), (176, 240, 239, 175), (150, 214, 213, 149), (177, 241, 240, 176), (151, 215, 214, 150), (178, 242, 241, 177), (152, 216, 215, 151), (179, 243, 242, 178), (153, 217, 216, 152), (180, 244, 243, 179), (154, 218, 217, 153), (181, 245, 244, 180), (155, 219, 218, 154), (129, 193, 192, 128), (182, 246, 245, 181), (156, 220, 219, 155), (130, 194, 193, 129), (183, 247, 246, 182), (157, 221, 220, 156), (131, 195, 194, 130), (184, 248, 247, 183), (158, 222, 221, 157), (132, 196, 195, 131), (185, 249, 248, 184), (159, 223, 222, 158), (133, 197, 196, 132), (186, 250, 249, 185), (160, 224, 223, 159), (134, 198, 197, 133), (187, 251, 250, 186), (161, 225, 224, 160), (135, 199, 198, 134), (188, 252, 251, 187), (162, 226, 225, 161), (136, 200, 199, 135), (189, 253, 252, 188), (163, 227, 226, 162), (137, 201, 200, 136), (190, 254, 253, 189), (164, 228, 227, 163), (138, 202, 201, 137), (191, 255, 254, 190), (165, 229, 228, 164), (139, 203, 202, 138), (128, 192, 255, 191), (166, 230, 229, 165), (140, 204, 203, 139), (167, 231, 230, 166), (141, 205, 204, 140), (168, 232, 231, 167), (142, 206, 205, 141), (169, 233, 232, 168), (143, 207, 206, 142), (170, 234, 233, 169), (144, 208, 207, 143), (171, 235, 234, 170), (145, 209, 208, 144), (254, 382, 381, 253), (44, 172, 171, 43), (111, 303, 304, 112), (45, 173, 172, 44), (202, 330, 329, 201), (46, 174, 173, 45), (253, 381, 380, 252), (47, 175, 174, 46), (110, 302, 303, 111), (48, 176, 175, 47), (201, 329, 328, 200), (49, 177, 176, 48), (252, 380, 379, 251), (50, 178, 177, 49), (109, 301, 302, 110), (51, 179, 178, 50), (200, 328, 327, 199), (52, 180, 179, 51), (1, 129, 128, 0), (251, 379, 378, 250), (53, 181, 180, 52), (2, 130, 129, 1), (108, 300, 301, 109), (54, 182, 181, 53), (3, 131, 130, 2), (199, 327, 326, 198), (55, 183, 182, 54), (4, 132, 131, 3), (250, 378, 377, 249), (56, 184, 183, 55), (5, 133, 132, 4), (107, 299, 300, 108), (57, 185, 184, 56), (6, 134, 133, 5), (198, 326, 325, 197), (58, 186, 185, 57), (7, 135, 134, 6), (249, 377, 376, 248), (59, 187, 186, 58), (8, 136, 135, 7), (106, 298, 299, 107), (60, 188, 187, 59), (9, 137, 136, 8), (197, 325, 324, 196), (61, 189, 188, 60), (10, 138, 137, 9), (248, 376, 375, 247), (62, 190, 189, 61), (11, 139, 138, 10), (105, 297, 298, 106), (63, 191, 190, 62), (12, 140, 139, 11), (196, 324, 323, 195), (0, 128, 191, 63), (13, 141, 140, 12), (247, 375, 374, 246), (104, 296, 297, 105), (14, 142, 141, 13), (195, 323, 322, 194), (246, 374, 373, 245), (15, 143, 142, 14), (103, 295, 296, 104), (194, 322, 321, 193), (16, 144, 143, 15), (245, 373, 372, 244), (102, 294, 295, 103), (17, 145, 144, 16), (193, 321, 320, 192), (244, 372, 371, 243), (18, 146, 145, 17), (101, 293, 294, 102), (243, 371, 370, 242), (19, 147, 146, 18), (100, 292, 293, 101), (242, 370, 369, 241), (20, 148, 147, 19), (99, 291, 292, 100), (241, 369, 368, 240), (21, 149, 148, 20), (98, 290, 291, 99), (240, 368, 367, 239), (22, 150, 149, 21), (97, 289, 290, 98), (239, 367, 366, 238), (23, 151, 150, 22), (96, 288, 289, 97), (238, 366, 365, 237), (24, 152, 151, 23), (95, 287, 288, 96), (237, 365, 364, 236), (25, 153, 152, 24), (94, 286, 287, 95), (236, 364, 363, 235), (26, 154, 153, 25), (93, 285, 286, 94), (27, 155, 154, 26), (235, 363, 362, 234), (28, 156, 155, 27), (92, 284, 285, 93), (29, 157, 156, 28), (234, 362, 361, 233), (30, 158, 157, 29), (91, 283, 284, 92), (31, 159, 158, 30), (233, 361, 360, 232), (32, 160, 159, 31), (90, 282, 283, 91), (33, 161, 160, 32), (232, 360, 359, 231), (34, 162, 161, 33), (89, 281, 282, 90), (35, 163, 162, 34), (231, 359, 358, 230), (36, 164, 163, 35), (88, 280, 281, 89), (37, 165, 164, 36), (230, 358, 357, 229), (38, 166, 165, 37), (87, 279, 280, 88), (39, 167, 166, 38), (229, 357, 356, 228), (40, 168, 167, 39), (86, 278, 279, 87), (41, 169, 168, 40), (228, 356, 355, 227), (42, 170, 169, 41), (85, 277, 278, 86), (43, 171, 170, 42), (370, 498, 497, 369), (266, 394, 395, 267), (317, 445, 446, 318), (369, 497, 496, 368), (265, 393, 394, 266), (316, 444, 445, 317), (368, 496, 495, 367), (264, 392, 393, 265), (315, 443, 444, 316), (367, 495, 494, 366), (263, 391, 392, 264), (314, 442, 443, 315), (366, 494, 493, 365), (262, 390, 391, 263), (313, 441, 442, 314), (365, 493, 492, 364), (261, 389, 390, 262), (312, 440, 441, 313), (364, 492, 491, 363), (260, 388, 389, 261), (311, 439, 440, 312), (363, 491, 490, 362), (259, 387, 388, 260), (310, 438, 439, 311), (362, 490, 489, 361), (258, 386, 387, 259), (309, 437, 438, 310), (361, 489, 488, 360), (257, 385, 386, 258), (308, 436, 437, 309), (360, 488, 487, 359), (256, 384, 385, 257), (307, 435, 436, 308), (359, 487, 486, 358), (306, 434, 435, 307), (358, 486, 485, 357), (305, 433, 434, 306), (357, 485, 484, 356), (304, 432, 433, 305), (356, 484, 483, 355), (303, 431, 432, 304), (355, 483, 482, 354), (302, 430, 431, 303), (354, 482, 481, 353), (301, 429, 430, 302), (353, 481, 480, 352), (300, 428, 429, 301), (352, 480, 479, 351), (299, 427, 428, 300), (351, 479, 478, 350), (298, 426, 427, 299), (350, 478, 477, 349), (297, 425, 426, 298), (349, 477, 476, 348), (296, 424, 425, 297), (348, 476, 475, 347), (295, 423, 424, 296), (347, 475, 474, 346), (294, 422, 423, 295), (346, 474, 473, 345), (293, 421, 422, 294), (345, 473, 472, 344), (292, 420, 421, 293), (344, 472, 471, 343), (203, 331, 330, 202), (112, 304, 305, 113), (255, 383, 382, 254), (204, 332, 331, 203), (113, 305, 306, 114), (192, 320, 383, 255), (205, 333, 332, 204), (114, 306, 307, 115), (206, 334, 333, 205), (115, 307, 308, 116), (64, 256, 257, 65), (207, 335, 334, 206), (116, 308, 309, 117), (65, 257, 258, 66), (208, 336, 335, 207), (117, 309, 310, 118), (66, 258, 259, 67), (209, 337, 336, 208), (118, 310, 311, 119), (67, 259, 260, 68), (210, 338, 337, 209), (119, 311, 312, 120), (68, 260, 261, 69), (211, 339, 338, 210), (120, 312, 313, 121), (69, 261, 262, 70), (212, 340, 339, 211), (121, 313, 314, 122), (70, 262, 263, 71), (213, 341, 340, 212), (122, 314, 315, 123), (71, 263, 264, 72), (214, 342, 341, 213), (123, 315, 316, 124), (72, 264, 265, 73), (215, 343, 342, 214), (124, 316, 317, 125), (73, 265, 266, 74), (216, 344, 343, 215), (125, 317, 318, 126), (74, 266, 267, 75), (217, 345, 344, 216), (126, 318, 319, 127), (75, 267, 268, 76), (218, 346, 345, 217), (127, 319, 256, 64), (76, 268, 269, 77), (219, 347, 346, 218), (77, 269, 270, 78), (220, 348, 347, 219), (78, 270, 271, 79), (221, 349, 348, 220), (79, 271, 272, 80), (222, 350, 349, 221), (80, 272, 273, 81), (223, 351, 350, 222), (81, 273, 274, 82), (224, 352, 351, 223), (82, 274, 275, 83), (225, 353, 352, 224), (83, 275, 276, 84), (226, 354, 353, 225), (84, 276, 277, 85), (227, 355, 354, 226), (395, 523, 524, 396), (446, 574, 575, 447), (498, 626, 625, 497), (394, 522, 523, 395), (445, 573, 574, 446), (497, 625, 624, 496), (393, 521, 522, 394), (444, 572, 573, 445), (496, 624, 623, 495), (392, 520, 521, 393), (443, 571, 572, 444), (495, 623, 622, 494), (391, 519, 520, 392), (442, 570, 571, 443), (494, 622, 621, 493), (390, 518, 519, 391), (441, 569, 570, 442), (493, 621, 620, 492), (389, 517, 518, 390), (440, 568, 569, 441), (492, 620, 619, 491), (388, 516, 517, 389), (439, 567, 568, 440), (491, 619, 618, 490), (387, 515, 516, 388), (438, 566, 567, 439), (490, 618, 617, 489), (386, 514, 515, 387), (437, 565, 566, 438), (489, 617, 616, 488), (385, 513, 514, 386), (436, 564, 565, 437), (488, 616, 615, 487), (384, 512, 513, 385), (435, 563, 564, 436), (487, 615, 614, 486), (434, 562, 563, 435), (486, 614, 613, 485), (433, 561, 562, 434), (485, 613, 612, 484), (432, 560, 561, 433), (484, 612, 611, 483), (431, 559, 560, 432), (483, 611, 610, 482), (430, 558, 559, 431), (482, 610, 609, 481), (429, 557, 558, 430), (481, 609, 608, 480), (428, 556, 557, 429), (480, 608, 607, 479), (427, 555, 556, 428), (479, 607, 606, 478), (426, 554, 555, 427), (478, 606, 605, 477), (425, 553, 554, 426), (477, 605, 604, 476), (424, 552, 553, 425), (476, 604, 603, 475), (423, 551, 552, 424), (475, 603, 602, 474), (422, 550, 551, 423), (474, 602, 601, 473), (421, 549, 550, 422), (473, 601, 600, 472), (318, 446, 447, 319), (267, 395, 396, 268), (371, 499, 498, 370), (319, 447, 384, 256), (268, 396, 397, 269), (372, 500, 499, 371), (321, 449, 448, 320), (269, 397, 398, 270), (373, 501, 500, 372), (322, 450, 449, 321), (270, 398, 399, 271), (374, 502, 501, 373), (323, 451, 450, 322), (271, 399, 400, 272), (375, 503, 502, 374), (324, 452, 451, 323), (272, 400, 401, 273), (376, 504, 503, 375), (325, 453, 452, 324), (273, 401, 402, 274), (377, 505, 504, 376), (326, 454, 453, 325), (274, 402, 403, 275), (378, 506, 505, 377), (327, 455, 454, 326), (275, 403, 404, 276), (379, 507, 506, 378), (328, 456, 455, 327), (276, 404, 405, 277), (380, 508, 507, 379), (329, 457, 456, 328), (277, 405, 406, 278), (381, 509, 508, 380), (330, 458, 457, 329), (278, 406, 407, 279), (382, 510, 509, 381), (331, 459, 458, 330), (279, 407, 408, 280), (383, 511, 510, 382), (332, 460, 459, 331), (280, 408, 409, 281), (320, 448, 511, 383), (333, 461, 460, 332), (281, 409, 410, 282), (334, 462, 461, 333), (282, 410, 411, 283), (335, 463, 462, 334), (283, 411, 412, 284), (336, 464, 463, 335), (284, 412, 413, 285), (337, 465, 464, 336), (285, 413, 414, 286), (338, 466, 465, 337), (286, 414, 415, 287), (339, 467, 466, 338), (287, 415, 416, 288), (340, 468, 467, 339), (288, 416, 417, 289), (341, 469, 468, 340), (289, 417, 418, 290), (342, 470, 469, 341), (290, 418, 419, 291), (343, 471, 470, 342), (291, 419, 420, 292), (575, 703, 640, 512), (627, 755, 754, 626), (523, 651, 652, 524), (574, 702, 703, 575), (626, 754, 753, 625), (522, 650, 651, 523), (573, 701, 702, 574), (625, 753, 752, 624), (521, 649, 650, 522), (572, 700, 701, 573), (624, 752, 751, 623), (520, 648, 649, 521), (571, 699, 700, 572), (623, 751, 750, 622), (519, 647, 648, 520), (570, 698, 699, 571), (622, 750, 749, 621), (518, 646, 647, 519), (569, 697, 698, 570), (621, 749, 748, 620), (517, 645, 646, 518), (568, 696, 697, 569), (620, 748, 747, 619), (516, 644, 645, 517), (567, 695, 696, 568), (619, 747, 746, 618), (515, 643, 644, 516), (566, 694, 695, 567), (618, 746, 745, 617), (514, 642, 643, 515), (565, 693, 694, 566), (617, 745, 744, 616), (513, 641, 642, 514), (564, 692, 693, 565), (616, 744, 743, 615), (512, 640, 641, 513), (563, 691, 692, 564), (615, 743, 742, 614), (562, 690, 691, 563), (614, 742, 741, 613), (561, 689, 690, 562), (613, 741, 740, 612), (560, 688, 689, 561), (612, 740, 739, 611), (559, 687, 688, 560), (611, 739, 738, 610), (558, 686, 687, 559), (610, 738, 737, 609), (557, 685, 686, 558), (609, 737, 736, 608), (556, 684, 685, 557), (608, 736, 735, 607), (555, 683, 684, 556), (607, 735, 734, 606), (554, 682, 683, 555), (606, 734, 733, 605), (553, 681, 682, 554), (605, 733, 732, 604), (552, 680, 681, 553), (604, 732, 731, 603), (551, 679, 680, 552), (603, 731, 730, 602), (550, 678, 679, 551), (602, 730, 729, 601), (499, 627, 626, 498), (447, 575, 512, 384), (396, 524, 525, 397), (500, 628, 627, 499), (449, 577, 576, 448), (397, 525, 526, 398), (501, 629, 628, 500), (450, 578, 577, 449), (398, 526, 527, 399), (502, 630, 629, 501), (451, 579, 578, 450), (399, 527, 528, 400), (503, 631, 630, 502), (452, 580, 579, 451), (400, 528, 529, 401), (504, 632, 631, 503), (453, 581, 580, 452), (401, 529, 530, 402), (505, 633, 632, 504), (454, 582, 581, 453), (402, 530, 531, 403), (506, 634, 633, 505), (455, 583, 582, 454), (403, 531, 532, 404), (507, 635, 634, 506), (456, 584, 583, 455), (404, 532, 533, 405), (508, 636, 635, 507), (457, 585, 584, 456), (405, 533, 534, 406), (509, 637, 636, 508), (458, 586, 585, 457), (406, 534, 535, 407), (510, 638, 637, 509), (459, 587, 586, 458), (407, 535, 536, 408), (511, 639, 638, 510), (460, 588, 587, 459), (408, 536, 537, 409), (448, 576, 639, 511), (461, 589, 588, 460), (409, 537, 538, 410), (462, 590, 589, 461), (410, 538, 539, 411), (463, 591, 590, 462), (411, 539, 540, 412), (464, 592, 591, 463), (412, 540, 541, 413), (465, 593, 592, 464), (413, 541, 542, 414), (466, 594, 593, 465), (414, 542, 543, 415), (467, 595, 594, 466), (415, 543, 544, 416), (468, 596, 595, 467), (416, 544, 545, 417), (469, 597, 596, 468), (417, 545, 546, 418), (470, 598, 597, 469), (418, 546, 547, 419), (471, 599, 598, 470), (419, 547, 548, 420), (472, 600, 599, 471), (420, 548, 549, 421), (756, 884, 883, 755), (652, 780, 781, 653), (703, 831, 768, 640), (755, 883, 882, 754), (651, 779, 780, 652), (702, 830, 831, 703), (754, 882, 881, 753), (650, 778, 779, 651), (701, 829, 830, 702), (753, 881, 880, 752), (649, 777, 778, 650), (700, 828, 829, 701), (752, 880, 879, 751), (648, 776, 777, 649), (699, 827, 828, 700), (751, 879, 878, 750), (647, 775, 776, 648), (698, 826, 827, 699), (750, 878, 877, 749), (646, 774, 775, 647), (697, 825, 826, 698), (749, 877, 876, 748), (645, 773, 774, 646), (696, 824, 825, 697), (748, 876, 875, 747), (644, 772, 773, 645), (695, 823, 824, 696), (747, 875, 874, 746), (643, 771, 772, 644), (694, 822, 823, 695), (746, 874, 873, 745), (642, 770, 771, 643), (693, 821, 822, 694), (745, 873, 872, 744), (641, 769, 770, 642), (692, 820, 821, 693), (744, 872, 871, 743), (640, 768, 769, 641), (691, 819, 820, 692), (743, 871, 870, 742), (690, 818, 819, 691), (742, 870, 869, 741), (689, 817, 818, 690), (741, 869, 868, 740), (688, 816, 817, 689), (740, 868, 867, 739), (687, 815, 816, 688), (739, 867, 866, 738), (686, 814, 815, 687), (738, 866, 865, 737), (685, 813, 814, 686), (737, 865, 864, 736), (684, 812, 813, 685), (736, 864, 863, 735), (683, 811, 812, 684), (735, 863, 862, 734), (682, 810, 811, 683), (734, 862, 861, 733), (681, 809, 810, 682), (733, 861, 860, 732), (680, 808, 809, 681), (732, 860, 859, 731), (679, 807, 808, 680), (731, 859, 858, 730), (524, 652, 653, 525), (628, 756, 755, 627), (577, 705, 704, 576), (525, 653, 654, 526), (629, 757, 756, 628), (578, 706, 705, 577), (526, 654, 655, 527), (630, 758, 757, 629), (579, 707, 706, 578), (527, 655, 656, 528), (631, 759, 758, 630), (580, 708, 707, 579), (528, 656, 657, 529), (632, 760, 759, 631), (581, 709, 708, 580), (529, 657, 658, 530), (633, 761, 760, 632), (582, 710, 709, 581), (530, 658, 659, 531), (634, 762, 761, 633), (583, 711, 710, 582), (531, 659, 660, 532), (635, 763, 762, 634), (584, 712, 711, 583), (532, 660, 661, 533), (636, 764, 763, 635), (585, 713, 712, 584), (533, 661, 662, 534), (637, 765, 764, 636), (586, 714, 713, 585), (534, 662, 663, 535), (638, 766, 765, 637), (587, 715, 714, 586), (535, 663, 664, 536), (639, 767, 766, 638), (588, 716, 715, 587), (536, 664, 665, 537), (576, 704, 767, 639), (589, 717, 716, 588), (537, 665, 666, 538), (590, 718, 717, 589), (538, 666, 667, 539), (591, 719, 718, 590), (539, 667, 668, 540), (592, 720, 719, 591), (540, 668, 669, 541), (593, 721, 720, 592), (541, 669, 670, 542), (594, 722, 721, 593), (542, 670, 671, 543), (595, 723, 722, 594), (543, 671, 672, 544), (596, 724, 723, 595), (544, 672, 673, 545), (597, 725, 724, 596), (545, 673, 674, 546), (598, 726, 725, 597), (546, 674, 675, 547), (599, 727, 726, 598), (547, 675, 676, 548), (600, 728, 727, 599), (548, 676, 677, 549), (601, 729, 728, 600), (549, 677, 678, 550), (784, 912, 913, 785), (836, 964, 963, 835), (878, 1006, 1005, 877), (783, 911, 912, 784), (835, 963, 962, 834), (877, 1005, 1004, 876), (782, 910, 911, 783), (834, 962, 961, 833), (876, 1004, 1003, 875), (781, 909, 910, 782), (833, 961, 960, 832), (875, 1003, 1002, 874), (780, 908, 909, 781), (831, 959, 896, 768), (874, 1002, 1001, 873), (779, 907, 908, 780), (830, 958, 959, 831), (873, 1001, 1000, 872), (778, 906, 907, 779), (829, 957, 958, 830), (872, 1000, 999, 871), (777, 905, 906, 778), (828, 956, 957, 829), (871, 999, 998, 870), (776, 904, 905, 777), (827, 955, 956, 828), (775, 903, 904, 776), (826, 954, 955, 827), (774, 902, 903, 775), (825, 953, 954, 826), (773, 901, 902, 774), (824, 952, 953, 825), (772, 900, 901, 773), (823, 951, 952, 824), (771, 899, 900, 772), (822, 950, 951, 823), (770, 898, 899, 771), (821, 949, 950, 822), (769, 897, 898, 770), (820, 948, 949, 821), (768, 896, 897, 769), (819, 947, 948, 820), (818, 946, 947, 819), (870, 998, 997, 869), (817, 945, 946, 818), (869, 997, 996, 868), (816, 944, 945, 817), (868, 996, 995, 867), (815, 943, 944, 816), (867, 995, 994, 866), (814, 942, 943, 815), (866, 994, 993, 865), (813, 941, 942, 814), (865, 993, 992, 864), (812, 940, 941, 813), (864, 992, 991, 863), (811, 939, 940, 812), (863, 991, 990, 862), (810, 938, 939, 811), (862, 990, 989, 861), (809, 937, 938, 810), (861, 989, 988, 860), (808, 936, 937, 809), (860, 988, 987, 859), (705, 833, 832, 704), (653, 781, 782, 654), (757, 885, 884, 756), (706, 834, 833, 705), (654, 782, 783, 655), (758, 886, 885, 757), (707, 835, 834, 706), (655, 783, 784, 656), (759, 887, 886, 758), (708, 836, 835, 707), (656, 784, 785, 657), (760, 888, 887, 759), (709, 837, 836, 708), (657, 785, 786, 658), (761, 889, 888, 760), (710, 838, 837, 709), (658, 786, 787, 659), (762, 890, 889, 761), (711, 839, 838, 710), (659, 787, 788, 660), (763, 891, 890, 762), (712, 840, 839, 711), (660, 788, 789, 661), (764, 892, 891, 763), (713, 841, 840, 712), (661, 789, 790, 662), (765, 893, 892, 764), (714, 842, 841, 713), (662, 790, 791, 663), (766, 894, 893, 765), (715, 843, 842, 714), (663, 791, 792, 664), (767, 895, 894, 766), (716, 844, 843, 715), (664, 792, 793, 665), (704, 832, 895, 767), (717, 845, 844, 716), (665, 793, 794, 666), (718, 846, 845, 717), (666, 794, 795, 667), (719, 847, 846, 718), (667, 795, 796, 668), (720, 848, 847, 719), (668, 796, 797, 669), (721, 849, 848, 720), (669, 797, 798, 670), (722, 850, 849, 721), (670, 798, 799, 671), (723, 851, 850, 722), (671, 799, 800, 672), (724, 852, 851, 723), (672, 800, 801, 673), (725, 853, 852, 724), (673, 801, 802, 674), (726, 854, 853, 725), (674, 802, 803, 675), (727, 855, 854, 726), (675, 803, 804, 676), (728, 856, 855, 727), (676, 804, 805, 677), (729, 857, 856, 728), (677, 805, 806, 678), (730, 858, 857, 729), (678, 806, 807, 679), (926, 990, 991, 927), (927, 991, 992, 928), (928, 992, 993, 929), (929, 993, 994, 930), (930, 994, 995, 931), (931, 995, 996, 932), (932, 996, 997, 933), (933, 997, 998, 934), (934, 998, 999, 935), (935, 999, 1000, 936), (936, 1000, 1001, 937), (937, 1001, 1002, 938), (938, 1002, 1003, 939), (939, 1003, 1004, 940), (940, 1004, 1005, 941), (941, 1005, 1006, 942), (942, 1006, 1007, 943), (943, 1007, 1008, 944), (944, 1008, 1009, 945), (945, 1009, 1010, 946), (946, 1010, 1011, 947), (947, 1011, 1012, 948), (896, 960, 961, 897), (948, 1012, 1013, 949), (897, 961, 962, 898), (949, 1013, 1014, 950), (898, 962, 963, 899), (950, 1014, 1015, 951), (899, 963, 964, 900), (951, 1015, 1016, 952), (900, 964, 965, 901), (952, 1016, 1017, 953), (901, 965, 966, 902), (953, 1017, 1018, 954), (902, 966, 967, 903), (954, 1018, 1019, 955), (903, 967, 968, 904), (955, 1019, 1020, 956), (904, 968, 969, 905), (956, 1020, 1021, 957), (905, 969, 970, 906), (957, 1021, 1022, 958), (906, 970, 971, 907), (958, 1022, 1023, 959), (907, 971, 972, 908), (959, 1023, 960, 896), (908, 972, 973, 909), (909, 973, 974, 910), (910, 974, 975, 911), (911, 975, 976, 912), (912, 976, 977, 913), (913, 977, 978, 914), (914, 978, 979, 915), (915, 979, 980, 916), (916, 980, 981, 917), (917, 981, 982, 918), (918, 982, 983, 919), (919, 983, 984, 920), (920, 984, 985, 921), (921, 985, 986, 922), (922, 986, 987, 923), (923, 987, 988, 924), (924, 988, 989, 925), (925, 989, 990, 926), (879, 1007, 1006, 878), (837, 965, 964, 836), (785, 913, 914, 786), (880, 1008, 1007, 879), (838, 966, 965, 837), (786, 914, 915, 787), (881, 1009, 1008, 880), (839, 967, 966, 838), (787, 915, 916, 788), (882, 1010, 1009, 881), (840, 968, 967, 839), (788, 916, 917, 789), (883, 1011, 1010, 882), (841, 969, 968, 840), (789, 917, 918, 790), (884, 1012, 1011, 883), (842, 970, 969, 841), (790, 918, 919, 791), (885, 1013, 1012, 884), (843, 971, 970, 842), (791, 919, 920, 792), (886, 1014, 1013, 885), (844, 972, 971, 843), (792, 920, 921, 793), (887, 1015, 1014, 886), (845, 973, 972, 844), (793, 921, 922, 794), (888, 1016, 1015, 887), (846, 974, 973, 845), (794, 922, 923, 795), (889, 1017, 1016, 888), (847, 975, 974, 846), (795, 923, 924, 796), (890, 1018, 1017, 889), (848, 976, 975, 847), (796, 924, 925, 797), (891, 1019, 1018, 890), (849, 977, 976, 848), (797, 925, 926, 798), (892, 1020, 1019, 891), (850, 978, 977, 849), (798, 926, 927, 799), (893, 1021, 1020, 892), (851, 979, 978, 850), (799, 927, 928, 800), (894, 1022, 1021, 893), (852, 980, 979, 851), (800, 928, 929, 801), (895, 1023, 1022, 894), (853, 981, 980, 852), (801, 929, 930, 802), (832, 960, 1023, 895), (854, 982, 981, 853), (802, 930, 931, 803), (855, 983, 982, 854), (803, 931, 932, 804), (856, 984, 983, 855), (804, 932, 933, 805), (857, 985, 984, 856), (805, 933, 934, 806), (858, 986, 985, 857), (806, 934, 935, 807), (859, 987, 986, 858), (807, 935, 936, 808)])
me_circle_001.materials.append(mat_material_001)
me_circle_001.use_remesh_preserve_volume = False
me_circle_001.use_remesh_preserve_attributes = False
me_circle_001.use_mirror_vertex_groups = False
me_circle_001.update()

# ---- objects
ob_circle = bpy.data.objects.new('Circle', me_circle_001)
ob_camera = bpy.data.objects.new('Camera', cam_camera)

# ---- transforms, parenting, visibility, modifiers, constraints
ob_circle.location = (0.0, 0.0, 0.0)
ob_circle.scale = (7.905, 7.905, 7.905)
ob_circle.lineart.crease_threshold = 0.0
ob_camera.location = (7.481, -7.738, 5.344)
ob_camera.rotation_euler = (1.109, 0.01082, 0.8149)
ob_camera.lock_rotations_4d = False
ob_camera.empty_display_type = 'ARROWS'
ob_camera.color = (0.0, 0.0, 0.0, 0.0)
ob_camera.display_type = 'WIRE'
ob_camera.lineart.crease_threshold = 0.0

# ---- collection membership
col_collection_1.objects.link(ob_circle)
col_collection_1.objects.link(ob_camera)

# ---- scene / render settings (as saved in the file)
scene.camera = ob_camera
scene.frame_start = 1; scene.frame_end = 250; scene.frame_set(1)
scene.render.engine = 'BLENDER_EEVEE_NEXT'
scene.render.resolution_percentage = 50
scene.render.dither_intensity = 0.0
scene.cycles.use_denoising = False
scene.cycles.samples = 10
scene.cycles.sampling_pattern = 'TABULATED_SOBOL'
scene.cycles.light_sampling_threshold = 0.0
scene.cycles.use_adaptive_sampling = False
scene.cycles.use_light_tree = False
scene.cycles.blur_glossy = 0.0
scene.cycles.pixel_filter_type = 'GAUSSIAN'
scene.cycles.sample_clamp_indirect = 0.0
scene.view_settings.view_transform = 'Standard'
bpy.context.view_layer.update()

# ---- added for rendering (the .blend has no usable light): sun
light_auto_sun = bpy.data.lights.new('AutoSun', 'SUN')
light_auto_sun.energy = 3.0
light_auto_sun.angle = 0.0523599
ob_auto_sun = bpy.data.objects.new('AutoSun', light_auto_sun)
scene.collection.objects.link(ob_auto_sun)
ob_auto_sun.rotation_euler = (0.872665, 0.174533, 0.523599)
bpy.context.view_layer.update()
